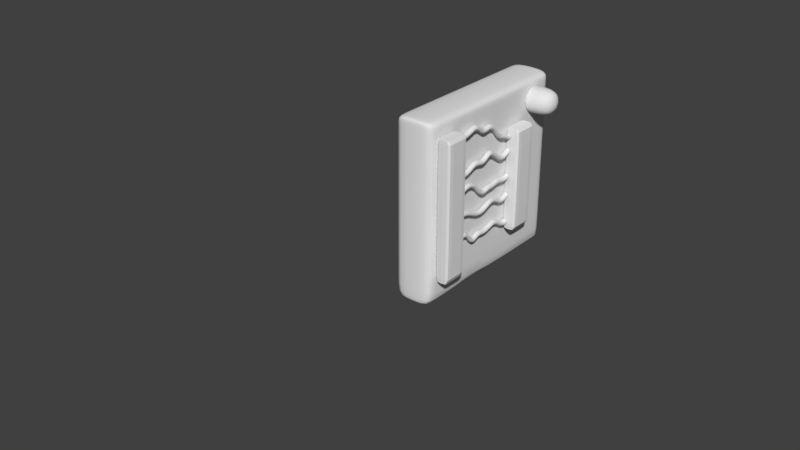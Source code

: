 # Source: 5wires.blend  (saved by Blender 2.79.0; exported with 4.5.12 LTS)
import bpy
from mathutils import Matrix  # noqa: F401  (used for matrix-valued properties, if any)

bpy.ops.wm.read_factory_settings(use_empty=True)
scene = bpy.context.scene
scene.name = 'Scene'

# ---- collections
col_collection_1 = bpy.data.collections.new('Collection 1'); scene.collection.children.link(col_collection_1)

# ---- materials (node trees are filled in below, after node groups)
mat_material_001 = bpy.data.materials.new('Material.001')
mat_material_001.alpha_threshold = 0.0
mat_material_001.use_transparent_shadow = False
mat_material_001.roughness = 0.5
mat_material_001.line_color = (0.0, 0.0, 0.0, 1.0)

# ---- material node trees

# ---- world
world_world = bpy.data.worlds.new('World'); scene.world = world_world
world_world.color = (0.05088, 0.05088, 0.05088)
world_world.use_sun_shadow = False
world_world.sun_shadow_jitter_overblur = 0.0
world_world.cycles.sampling_method = 'MANUAL'

# ---- meshes
me_cube = bpy.data.meshes.new('Cube')
me_cube.from_pydata([(-0.5005, -0.1296, -3.834), (-0.5005, -0.1296, 2.496), (-0.5005, 1.0, -3.834), (-0.5005, 1.0, 2.496), (0.1588, -0.1296, -3.834), (0.1588, -0.1296, 2.496), (0.1588, 1.0, -3.834), (0.1588, 1.0, 2.496), (-0.5005, 0.8918, -3.834), (-0.5005, 0.8918, 2.496), (0.1588, 0.8918, -3.834), (0.1588, 0.8918, 2.496), (-0.5005, -0.007782, -3.834), (0.1588, -0.007782, 2.496), (-0.5005, -0.007782, 2.496), (0.1588, -0.007782, -3.834), (-0.5005, -0.1296, 2.252), (-0.5005, 1.0, 2.252), (0.1588, 1.0, 2.252), (0.1588, -0.1296, 2.252), (0.1588, 0.8918, 2.252), (-0.5005, 0.8918, 2.252), (-0.5005, -0.007782, 2.252), (0.1588, -0.007782, 2.252), (-0.5005, 1.0, -3.745), (0.1588, 1.0, -3.745), (0.1588, -0.1296, -3.745), (0.1588, 0.8918, -3.745), (-0.5005, 0.8918, -3.745), (-0.5005, -0.007782, -3.745), (0.1588, -0.007782, -3.745), (-0.5005, -0.1296, -3.745)], [], [(21, 9, 3, 17), (17, 3, 7, 18), (23, 13, 5, 19), (19, 5, 1, 16), (12, 15, 4, 0), (13, 14, 1, 5), (7, 3, 9, 11), (2, 6, 10, 8), (18, 7, 11, 20), (22, 14, 9, 21), (16, 1, 14, 22), (11, 9, 14, 13), (8, 10, 15, 12), (20, 11, 13, 23), (27, 20, 23, 30), (31, 16, 22, 29), (29, 22, 21, 28), (25, 18, 20, 27), (26, 19, 16, 31), (30, 23, 19, 26), (24, 17, 18, 25), (28, 21, 17, 24), (8, 28, 24, 2), (2, 24, 25, 6), (15, 30, 26, 4), (4, 26, 31, 0), (6, 25, 27, 10), (12, 29, 28, 8), (0, 31, 29, 12), (10, 27, 30, 15)])
me_cube.use_remesh_preserve_volume = False
me_cube.use_remesh_preserve_attributes = False
me_cube.use_mirror_vertex_groups = False
me_cube.update()
me_cube_002 = bpy.data.meshes.new('Cube.002')
me_cube_002.from_pydata([(-0.06689, -0.1105, 0.1105), (0.1541, -0.1105, 0.1105), (-0.06689, 0.1105, 0.1105), (0.1541, 0.1105, 0.1105), (-0.06689, -0.1105, -0.1105), (0.1541, -0.1105, -0.1105), (-0.06689, 0.1105, -0.1105), (0.1541, 0.1105, -0.1105), (-0.06329, -0.1105, 0.1105), (-0.06329, 0.1105, 0.1105), (-0.06329, 0.1105, -0.1105), (-0.06329, -0.1105, -0.1105), (-0.0239, -0.1105, 0.1105), (-0.0239, 0.1105, 0.1105), (-0.0239, 0.1105, -0.1105), (-0.0239, -0.1105, -0.1105)], [], [(12, 1, 3, 13), (13, 3, 7, 14), (14, 7, 5, 15), (15, 5, 1, 12), (2, 6, 4, 0), (7, 3, 1, 5), (4, 11, 8, 0), (6, 10, 11, 4), (2, 9, 10, 6), (0, 8, 9, 2), (11, 15, 12, 8), (10, 14, 15, 11), (9, 13, 14, 10), (8, 12, 13, 9)])
me_cube_002.polygons.foreach_set('use_smooth', [True] * 14)
me_cube_002.use_remesh_preserve_volume = False
me_cube_002.use_remesh_preserve_attributes = False
me_cube_002.use_mirror_vertex_groups = False
me_cube_002.update()
me_cube_003 = bpy.data.meshes.new('Cube.003')
me_cube_003.from_pydata([(0.2222, 1.0, -1.0), (0.2222, -1.0, -1.0), (-0.2222, -1.0, -1.0), (-0.2222, 1.0, -1.0), (0.2222, 1.0, 1.0), (0.2222, -1.0, 1.0), (-0.2222, -1.0, 1.0), (-0.2222, 1.0, 1.0), (0.2222, 1.0, 0.9342), (0.2222, -1.0, 0.9342), (-0.2222, -1.0, 0.9342), (-0.2222, 1.0, 0.9342), (0.2222, -0.9235, -1.0), (-0.2222, -0.9235, -1.0), (0.2222, -0.9235, 1.0), (-0.2222, -0.9235, 1.0), (-0.2222, -0.9235, 0.9342), (0.2222, -0.9235, 0.9342), (-0.2222, 0.947, -1.0), (-0.2222, 0.947, 1.0), (-0.2222, 0.947, 0.9342), (0.2222, 0.947, -1.0), (0.2222, 0.947, 1.0), (0.2222, 0.947, 0.9342), (0.2222, 1.0, -0.9229), (0.2222, -1.0, -0.9229), (-0.2222, -1.0, -0.9229), (-0.2222, 1.0, -0.9229), (0.2222, -0.9235, -0.9229), (-0.2222, -0.9235, -0.9229), (0.2222, 0.947, -0.9229), (-0.2222, 0.947, -0.9229), (0.2222, 0.5517, -1.0), (0.2222, 0.5517, 1.0), (0.2222, 0.5517, 0.9342), (-0.2222, 0.5517, -1.0), (-0.2222, 0.5517, 1.0), (-0.2222, 0.5517, 0.9342), (-0.2222, 0.5517, -0.9229), (0.2222, 0.5517, -0.9229), (0.2222, 1.0, 0.6073), (0.2222, -1.0, 0.6073), (-0.2222, -1.0, 0.6073), (-0.2222, 1.0, 0.6073), (0.2222, -0.9235, 0.6073), (-0.2222, -0.9235, 0.6073), (0.2222, 0.947, 0.6073), (-0.2222, 0.947, 0.6073), (-0.2222, 0.5517, 0.6073), (0.2222, 0.5517, 0.6073), (0.2222, -0.9235, -0.1578), (0.2222, 0.5517, -0.1578), (0.2222, -0.1859, 0.6073), (0.2222, -0.9235, 0.5635), (0.2222, 0.5517, 0.5635), (0.2222, -0.9235, -0.1109), (0.2222, 0.5517, -0.1109), (0.2222, -0.9235, -0.1897), (0.2222, 0.5517, -0.1897), (0.2222, -0.9235, -0.8726), (0.2222, 0.5517, -0.8726), (0.2222, -0.8895, -0.9229), (0.2222, -0.8895, 0.6073), (0.4055, -0.8895, -0.9229), (0.4055, -0.8895, -0.8726), (0.2222, -0.2172, -0.9229), (0.2222, -0.2172, 0.6073), (0.2222, -0.1402, -0.9229), (0.2222, -0.1402, 0.6073), (0.2222, 0.5181, 0.6073), (0.2222, 1.0, 0.6278), (0.2222, -1.0, 0.6278), (-0.2222, -1.0, 0.6278), (-0.2222, 1.0, 0.6278), (0.2222, -0.9235, 0.6278), (-0.2222, -0.9235, 0.6278), (0.2222, 0.947, 0.6278), (-0.2222, 0.947, 0.6278), (-0.2222, 0.5517, 0.6278), (0.2222, 0.5517, 0.6278), (-0.2222, 0.5927, -1.0), (-0.2222, 0.5927, 1.0), (-0.2222, 0.5927, 0.9342), (-0.2222, 0.5927, -0.9229), (0.2222, 0.5927, -1.0), (0.2222, 0.5927, 1.0), (0.2222, 0.5927, 0.9342), (0.2222, 0.5927, -0.9229), (0.2222, 0.5927, 0.6073), (-0.2222, 0.5927, 0.6073), (0.2222, 0.5927, 0.6278), (-0.2222, 0.5927, 0.6278)], [], [(12, 1, 2, 13), (14, 15, 6, 5), (17, 14, 5, 9), (9, 5, 6, 10), (20, 19, 7, 11), (24, 0, 3, 27), (4, 8, 11, 7), (77, 20, 11, 73), (71, 9, 10, 72), (74, 17, 9, 71), (79, 34, 17, 74), (72, 10, 16, 75), (10, 6, 15, 16), (34, 33, 14, 17), (33, 36, 15, 14), (32, 12, 13, 35), (0, 21, 18, 3), (4, 7, 19, 22), (8, 4, 22, 23), (70, 8, 23, 76), (91, 82, 20, 77), (82, 81, 19, 20), (80, 83, 31, 18), (0, 24, 30, 21), (2, 26, 29, 13), (12, 28, 25, 1), (1, 25, 26, 2), (18, 31, 27, 3), (40, 24, 27, 43), (84, 87, 39, 32), (13, 29, 38, 35), (16, 15, 36, 37), (75, 16, 37, 78), (84, 32, 35, 80), (85, 81, 36, 33), (86, 85, 33, 34), (90, 86, 34, 79), (87, 88, 49, 54, 56, 51, 58, 60, 39), (29, 45, 48, 38), (70, 40, 43, 73), (83, 89, 47, 31), (24, 40, 46, 30), (26, 42, 45, 29), (28, 59, 57, 50, 55, 53, 44, 41, 25), (25, 41, 42, 26), (31, 47, 43, 27), (8, 70, 73, 11), (88, 90, 79, 49), (45, 75, 78, 48), (89, 91, 77, 47), (40, 70, 76, 46), (42, 72, 75, 45), (49, 79, 74, 44, 62, 66, 52, 68, 69), (44, 74, 71, 41), (41, 71, 72, 42), (47, 77, 73, 43), (48, 78, 91, 89), (46, 76, 90, 88), (38, 48, 89, 83), (30, 46, 88, 87), (76, 23, 86, 90), (23, 22, 85, 86), (22, 19, 81, 85), (21, 84, 80, 18), (21, 30, 87, 84), (35, 38, 83, 80), (37, 36, 81, 82), (78, 37, 82, 91), (32, 39, 67, 65, 61, 28, 12), (28, 61, 65, 67, 39, 60, 58, 51, 56, 54, 49, 69, 68, 52, 66, 62, 44, 53, 55, 50, 57, 59)])
me_cube_003.polygons.foreach_set('use_smooth', [True] * 70)
me_cube_003.materials.append(mat_material_001)
me_cube_003.use_remesh_preserve_volume = False
me_cube_003.use_remesh_preserve_attributes = False
me_cube_003.use_mirror_vertex_groups = False
me_cube_003.update()
me_cube_001 = bpy.data.meshes.new('Cube.001')
me_cube_001.from_pydata([(-0.5005, -0.1296, -3.834), (-0.5005, -0.1296, 2.496), (-0.5005, 1.0, -3.834), (-0.5005, 1.0, 2.496), (0.1588, -0.1296, -3.834), (0.1588, -0.1296, 2.496), (0.1588, 1.0, -3.834), (0.1588, 1.0, 2.496), (-0.5005, 0.8918, -3.834), (-0.5005, 0.8918, 2.496), (0.1588, 0.8918, -3.834), (0.1588, 0.8918, 2.496), (-0.5005, -0.007782, -3.834), (0.1588, -0.007782, 2.496), (-0.5005, -0.007782, 2.496), (0.1588, -0.007782, -3.834), (-0.5005, -0.1296, 2.252), (-0.5005, 1.0, 2.252), (0.1588, 1.0, 2.252), (0.1588, -0.1296, 2.252), (0.1588, 0.8918, 2.252), (-0.5005, 0.8918, 2.252), (-0.5005, -0.007782, 2.252), (0.1588, -0.007782, 2.252), (-0.5005, 1.0, -3.745), (0.1588, 1.0, -3.745), (0.1588, -0.1296, -3.745), (0.1588, 0.8918, -3.745), (-0.5005, 0.8918, -3.745), (-0.5005, -0.007782, -3.745), (0.1588, -0.007782, -3.745), (-0.5005, -0.1296, -3.745)], [], [(21, 9, 3, 17), (17, 3, 7, 18), (23, 13, 5, 19), (19, 5, 1, 16), (12, 15, 4, 0), (13, 14, 1, 5), (7, 3, 9, 11), (2, 6, 10, 8), (18, 7, 11, 20), (22, 14, 9, 21), (16, 1, 14, 22), (11, 9, 14, 13), (8, 10, 15, 12), (20, 11, 13, 23), (27, 20, 23, 30), (31, 16, 22, 29), (29, 22, 21, 28), (25, 18, 20, 27), (26, 19, 16, 31), (30, 23, 19, 26), (24, 17, 18, 25), (28, 21, 17, 24), (8, 28, 24, 2), (2, 24, 25, 6), (15, 30, 26, 4), (4, 26, 31, 0), (6, 25, 27, 10), (12, 29, 28, 8), (0, 31, 29, 12), (10, 27, 30, 15)])
me_cube_001.use_remesh_preserve_volume = False
me_cube_001.use_remesh_preserve_attributes = False
me_cube_001.use_mirror_vertex_groups = False
me_cube_001.update()

# ---- curves / text
cu_beziercircle = bpy.data.curves.new('BezierCircle', 'CURVE')
cu_beziercircle.dimensions = '3D'
_sp = cu_beziercircle.splines.new('BEZIER'); _sp.bezier_points.add(3)
_sp.bezier_points.foreach_set('co', [-1.0, 0.0, 0.0, 0.0, 1.0, 0.0, 1.0, 0.0, 0.0, 0.0, -1.0, 0.0])
_sp.bezier_points.foreach_set('handle_left', [-1.0, -0.5521, 0.0, -0.5521, 1.0, 0.0, 1.0, 0.5521, 0.0, 0.5521, -1.0, 0.0])
_sp.bezier_points.foreach_set('handle_right', [-1.0, 0.5521, 0.0, 0.5521, 1.0, 0.0, 1.0, -0.5521, 0.0, -0.5521, -1.0, 0.0])
for _p, _l, _r in zip(_sp.bezier_points, ['AUTO', 'AUTO', 'AUTO', 'AUTO'], ['AUTO', 'AUTO', 'AUTO', 'AUTO']): _p.handle_left_type = _l; _p.handle_right_type = _r
_sp.order_u = 0
_sp.order_v = 0
_sp.use_cyclic_u = True
cu_beziercircle.use_path = True
cu_beziercircle.use_path_clamp = True
cu_beziercircle.bevel_resolution = 0
cu_beziercircle.fill_mode = 'HALF'
cu_nurbspath = bpy.data.curves.new('NurbsPath', 'CURVE')
cu_nurbspath.dimensions = '3D'
_sp = cu_nurbspath.splines.new('NURBS'); _sp.points.add(9)
_sp.points.foreach_set('co', [-1.686, -6.391e-09, 0.09851, 1.0, -1.213, -6.034e-09, 0.05323, 1.0, -0.7402, -5.677e-09, 0.1898, 1.0, -0.4389, -3.083e-09, 0.04012, 1.0, -0.1375, -4.894e-10, 0.0401, 1.0, 0.2598, 8.511e-10, 0.09196, 1.0, 0.6572, 2.192e-09, -0.1512, 1.0, 0.9519, 4.871e-09, -0.1033, 1.0, 1.099, 6.211e-09, -0.1572, 1.0, 1.247, 7.551e-09, -0.1577, 1.0])
_sp.order_u = 5
_sp.order_v = 0
_sp.use_endpoint_u = True
cu_nurbspath.use_path = True
cu_nurbspath.use_path_clamp = True
cu_nurbspath.bevel_mode = 'OBJECT'
cu_nurbspath.bevel_resolution = 0
cu_nurbspath.fill_mode = 'HALF'
cu_beziercircle_001 = bpy.data.curves.new('BezierCircle.001', 'CURVE')
cu_beziercircle_001.dimensions = '3D'
_sp = cu_beziercircle_001.splines.new('BEZIER'); _sp.bezier_points.add(3)
_sp.bezier_points.foreach_set('co', [-1.0, 0.0, 0.0, 0.0, 1.0, 0.0, 1.0, 0.0, 0.0, 0.0, -1.0, 0.0])
_sp.bezier_points.foreach_set('handle_left', [-1.0, -0.5521, 0.0, -0.5521, 1.0, 0.0, 1.0, 0.5521, 0.0, 0.5521, -1.0, 0.0])
_sp.bezier_points.foreach_set('handle_right', [-1.0, 0.5521, 0.0, 0.5521, 1.0, 0.0, 1.0, -0.5521, 0.0, -0.5521, -1.0, 0.0])
for _p, _l, _r in zip(_sp.bezier_points, ['AUTO', 'AUTO', 'AUTO', 'AUTO'], ['AUTO', 'AUTO', 'AUTO', 'AUTO']): _p.handle_left_type = _l; _p.handle_right_type = _r
_sp.order_u = 0
_sp.order_v = 0
_sp.use_cyclic_u = True
cu_beziercircle_001.use_path = True
cu_beziercircle_001.use_path_clamp = True
cu_beziercircle_001.bevel_resolution = 0
cu_beziercircle_001.fill_mode = 'HALF'
cu_nurbspath_001 = bpy.data.curves.new('NurbsPath.001', 'CURVE')
cu_nurbspath_001.dimensions = '3D'
_sp = cu_nurbspath_001.splines.new('NURBS'); _sp.points.add(8)
_sp.points.foreach_set('co', [-1.594, 0.00281, 0.03296, 1.0, -1.122, 0.00281, 0.06981, 1.0, -0.6489, 0.00281, -0.01463, 1.0, -0.2782, -0.003513, -0.05301, 1.0, 0.09249, -0.009836, 0.001131, 1.0, 0.4205, -0.003513, 0.0489, 1.0, 0.7485, 0.00281, -0.007065, 1.0, 1.043, 0.00281, -0.06916, 1.0, 1.338, 0.00281, -0.008948, 1.0])
_sp.order_u = 5
_sp.order_v = 0
_sp.use_endpoint_u = True
cu_nurbspath_001.use_path = True
cu_nurbspath_001.use_path_clamp = True
cu_nurbspath_001.bevel_mode = 'OBJECT'
cu_nurbspath_001.bevel_resolution = 0
cu_nurbspath_001.fill_mode = 'HALF'
cu_beziercircle_002 = bpy.data.curves.new('BezierCircle.002', 'CURVE')
cu_beziercircle_002.dimensions = '3D'
_sp = cu_beziercircle_002.splines.new('BEZIER'); _sp.bezier_points.add(3)
_sp.bezier_points.foreach_set('co', [-1.0, 0.0, 0.0, 0.0, 1.0, 0.0, 1.0, 0.0, 0.0, 0.0, -1.0, 0.0])
_sp.bezier_points.foreach_set('handle_left', [-1.0, -0.5521, 0.0, -0.5521, 1.0, 0.0, 1.0, 0.5521, 0.0, 0.5521, -1.0, 0.0])
_sp.bezier_points.foreach_set('handle_right', [-1.0, 0.5521, 0.0, 0.5521, 1.0, 0.0, 1.0, -0.5521, 0.0, -0.5521, -1.0, 0.0])
for _p, _l, _r in zip(_sp.bezier_points, ['AUTO', 'AUTO', 'AUTO', 'AUTO'], ['AUTO', 'AUTO', 'AUTO', 'AUTO']): _p.handle_left_type = _l; _p.handle_right_type = _r
_sp.order_u = 0
_sp.order_v = 0
_sp.use_cyclic_u = True
cu_beziercircle_002.use_path = True
cu_beziercircle_002.use_path_clamp = True
cu_beziercircle_002.bevel_resolution = 0
cu_beziercircle_002.fill_mode = 'HALF'
cu_nurbspath_002 = bpy.data.curves.new('NurbsPath.002', 'CURVE')
cu_nurbspath_002.dimensions = '3D'
_sp = cu_nurbspath_002.splines.new('NURBS'); _sp.points.add(9)
_sp.points.foreach_set('co', [-1.478, -5.185e-09, 0.02003, 1.0, -1.005, -4.828e-09, 0.1155, 1.0, -0.769, -4.649e-09, 0.03438, 1.0, -0.5326, -4.47e-09, -0.08721, 1.0, -0.2313, -1.877e-09, 0.0171, 1.0, 0.07007, 7.172e-10, -0.0293, 1.0, 0.4674, 2.058e-09, -0.00319, 1.0, 0.8647, 3.398e-09, 0.05807, 1.0, 1.16, 6.078e-09, -0.07401, 1.0, 1.454, 8.757e-09, -0.05135, 1.0])
_sp.order_u = 5
_sp.order_v = 0
_sp.use_endpoint_u = True
cu_nurbspath_002.use_path = True
cu_nurbspath_002.use_path_clamp = True
cu_nurbspath_002.bevel_mode = 'OBJECT'
cu_nurbspath_002.bevel_resolution = 0
cu_nurbspath_002.fill_mode = 'HALF'
cu_beziercircle_003 = bpy.data.curves.new('BezierCircle.003', 'CURVE')
cu_beziercircle_003.dimensions = '3D'
_sp = cu_beziercircle_003.splines.new('BEZIER'); _sp.bezier_points.add(3)
_sp.bezier_points.foreach_set('co', [-1.0, 0.0, 0.0, 0.0, 1.0, 0.0, 1.0, 0.0, 0.0, 0.0, -1.0, 0.0])
_sp.bezier_points.foreach_set('handle_left', [-1.0, -0.5521, 0.0, -0.5521, 1.0, 0.0, 1.0, 0.5521, 0.0, 0.5521, -1.0, 0.0])
_sp.bezier_points.foreach_set('handle_right', [-1.0, 0.5521, 0.0, 0.5521, 1.0, 0.0, 1.0, -0.5521, 0.0, -0.5521, -1.0, 0.0])
for _p, _l, _r in zip(_sp.bezier_points, ['AUTO', 'AUTO', 'AUTO', 'AUTO'], ['AUTO', 'AUTO', 'AUTO', 'AUTO']): _p.handle_left_type = _l; _p.handle_right_type = _r
_sp.order_u = 0
_sp.order_v = 0
_sp.use_cyclic_u = True
cu_beziercircle_003.use_path = True
cu_beziercircle_003.use_path_clamp = True
cu_beziercircle_003.bevel_resolution = 0
cu_beziercircle_003.fill_mode = 'HALF'
cu_nurbspath_003 = bpy.data.curves.new('NurbsPath.003', 'CURVE')
cu_nurbspath_003.dimensions = '3D'
_sp = cu_nurbspath_003.splines.new('NURBS'); _sp.points.add(8)
_sp.points.foreach_set('co', [-1.594, 0.00281, 0.03296, 1.0, -1.122, 0.00281, -0.0853, 1.0, -0.6489, 0.00281, 0.1134, 1.0, -0.2782, -0.003513, -0.05301, 1.0, 0.09249, -0.009836, 0.1129, 1.0, 0.4205, -0.003513, 0.0489, 1.0, 0.7485, 0.00281, -0.04366, 1.0, 1.043, 0.00281, -0.06916, 1.0, 1.338, 0.00281, -0.008948, 1.0])
_sp.order_u = 5
_sp.order_v = 0
_sp.use_endpoint_u = True
cu_nurbspath_003.use_path = True
cu_nurbspath_003.use_path_clamp = True
cu_nurbspath_003.bevel_mode = 'OBJECT'
cu_nurbspath_003.bevel_resolution = 0
cu_nurbspath_003.fill_mode = 'HALF'
cu_beziercircle_004 = bpy.data.curves.new('BezierCircle.004', 'CURVE')
cu_beziercircle_004.dimensions = '3D'
_sp = cu_beziercircle_004.splines.new('BEZIER'); _sp.bezier_points.add(3)
_sp.bezier_points.foreach_set('co', [-1.0, 0.0, 0.0, 0.0, 1.0, 0.0, 1.0, 0.0, 0.0, 0.0, -1.0, 0.0])
_sp.bezier_points.foreach_set('handle_left', [-1.0, -0.5521, 0.0, -0.5521, 1.0, 0.0, 1.0, 0.5521, 0.0, 0.5521, -1.0, 0.0])
_sp.bezier_points.foreach_set('handle_right', [-1.0, 0.5521, 0.0, 0.5521, 1.0, 0.0, 1.0, -0.5521, 0.0, -0.5521, -1.0, 0.0])
for _p, _l, _r in zip(_sp.bezier_points, ['AUTO', 'AUTO', 'AUTO', 'AUTO'], ['AUTO', 'AUTO', 'AUTO', 'AUTO']): _p.handle_left_type = _l; _p.handle_right_type = _r
_sp.order_u = 0
_sp.order_v = 0
_sp.use_cyclic_u = True
cu_beziercircle_004.use_path = True
cu_beziercircle_004.use_path_clamp = True
cu_beziercircle_004.bevel_resolution = 0
cu_beziercircle_004.fill_mode = 'HALF'
cu_nurbspath_004 = bpy.data.curves.new('NurbsPath.004', 'CURVE')
cu_nurbspath_004.dimensions = '3D'
_sp = cu_nurbspath_004.splines.new('NURBS'); _sp.points.add(8)
_sp.points.foreach_set('co', [-1.594, 0.00281, 0.03296, 1.0, -1.122, 0.00281, 0.1282, 1.0, -0.6489, 0.00281, 0.157, 1.0, -0.2782, -0.003513, -0.1004, 1.0, 0.09249, -0.009836, 0.01207, 1.0, 0.4205, -0.003513, -0.04489, 1.0, 0.7485, 0.00281, 0.02315, 1.0, 1.043, 0.00281, -0.04532, 1.0, 1.338, 0.00281, -0.008948, 1.0])
_sp.order_u = 5
_sp.order_v = 0
_sp.use_endpoint_u = True
cu_nurbspath_004.use_path = True
cu_nurbspath_004.use_path_clamp = True
cu_nurbspath_004.bevel_mode = 'OBJECT'
cu_nurbspath_004.bevel_resolution = 0
cu_nurbspath_004.fill_mode = 'HALF'

# ---- objects
ob_beziercircle = bpy.data.objects.new('BezierCircle', cu_beziercircle)
ob_nurbspath = bpy.data.objects.new('NurbsPath', cu_nurbspath)
ob_cube = bpy.data.objects.new('Cube', me_cube)
ob_cube_002 = bpy.data.objects.new('Cube.002', me_cube_002)
ob_cube_003 = bpy.data.objects.new('Cube.003', me_cube_003)
ob_cube_001 = bpy.data.objects.new('Cube.001', me_cube_001)
ob_beziercircle_001 = bpy.data.objects.new('BezierCircle.001', cu_beziercircle_001)
ob_nurbspath_001 = bpy.data.objects.new('NurbsPath.001', cu_nurbspath_001)
ob_beziercircle_002 = bpy.data.objects.new('BezierCircle.002', cu_beziercircle_002)
ob_nurbspath_002 = bpy.data.objects.new('NurbsPath.002', cu_nurbspath_002)
ob_beziercircle_003 = bpy.data.objects.new('BezierCircle.003', cu_beziercircle_003)
ob_nurbspath_003 = bpy.data.objects.new('NurbsPath.003', cu_nurbspath_003)
ob_beziercircle_004 = bpy.data.objects.new('BezierCircle.004', cu_beziercircle_004)
ob_nurbspath_004 = bpy.data.objects.new('NurbsPath.004', cu_nurbspath_004)

# ---- transforms, parenting, visibility, modifiers, constraints
ob_beziercircle.location = (0.0, -3.888, 0.0)
ob_beziercircle.scale = (-0.02878, -0.02878, -0.02878)
ob_beziercircle.lineart.crease_threshold = 0.0
ob_nurbspath.location = (-2.285e-09, -0.0776, 0.7595)
ob_nurbspath.rotation_euler = (0.0, -0.0, 1.571)
ob_nurbspath.scale = (0.2987, 1.0, 1.0)
ob_nurbspath.lineart.crease_threshold = 0.0
ob_cube.location = (0.0, -0.6084, 0.0)
ob_cube.scale = (-0.2465, -0.2465, -0.2465)
ob_cube.lineart.crease_threshold = 0.0
_m = ob_cube.modifiers.new('Subsurf', 'SUBSURF')
_m.uv_smooth = 'PRESERVE_CORNERS'
_m.quality = 1
_m.levels = 3
_m.render_levels = 1
_m.show_only_control_edges = False
ob_cube_002.location = (0.05281, 0.7714, 0.8708)
ob_cube_002.scale = (1.385, 1.385, 1.385)
ob_cube_002.lineart.crease_threshold = 0.0
_m = ob_cube_002.modifiers.new('Subsurf', 'SUBSURF')
_m.uv_smooth = 'PRESERVE_CORNERS'
_m.quality = 2
_m.levels = 3
_m.show_only_control_edges = False
ob_cube_003.location = (-0.2632, 0.05942, 0.102)
ob_cube_003.lock_rotations_4d = False
ob_cube_003.empty_display_type = 'ARROWS'
ob_cube_003.lineart.crease_threshold = 0.0
_m = ob_cube_003.modifiers.new('Subsurf', 'SUBSURF')
_m.uv_smooth = 'PRESERVE_CORNERS'
_m.quality = 2
_m.levels = 3
_m.show_only_control_edges = False
ob_cube_001.location = (0.0, 0.5425, 0.0)
ob_cube_001.scale = (-0.2465, -0.2465, -0.1831)
ob_cube_001.lineart.crease_threshold = 0.0
_m = ob_cube_001.modifiers.new('Subsurf', 'SUBSURF')
_m.uv_smooth = 'PRESERVE_CORNERS'
_m.quality = 1
_m.levels = 3
_m.render_levels = 1
_m.show_only_control_edges = False
ob_beziercircle_001.location = (0.0, -3.888, 0.4753)
ob_beziercircle_001.scale = (-0.02878, -0.02878, -0.02878)
ob_beziercircle_001.lineart.crease_threshold = 0.0
ob_nurbspath_001.location = (0.00281, -0.1049, -0.0439)
ob_nurbspath_001.rotation_euler = (0.0, -0.0, 1.571)
ob_nurbspath_001.scale = (0.2987, 1.0, 1.0)
ob_nurbspath_001.lineart.crease_threshold = 0.0
ob_beziercircle_002.location = (0.0, -3.888, -0.6125)
ob_beziercircle_002.scale = (-0.02878, -0.02878, -0.02878)
ob_beziercircle_002.lineart.crease_threshold = 0.0
ob_nurbspath_002.location = (1.632e-09, -0.1396, -0.3154)
ob_nurbspath_002.rotation_euler = (0.0, -0.0, 1.571)
ob_nurbspath_002.scale = (0.2987, 1.0, 1.0)
ob_nurbspath_002.lineart.crease_threshold = 0.0
ob_beziercircle_003.location = (0.0, -3.888, 0.2641)
ob_beziercircle_003.scale = (-0.02878, -0.02878, -0.02878)
ob_beziercircle_003.lineart.crease_threshold = 0.0
ob_nurbspath_003.location = (0.00281, -0.1049, 0.4578)
ob_nurbspath_003.rotation_euler = (0.0, -0.0, 1.571)
ob_nurbspath_003.scale = (0.2987, 1.0, 1.0)
ob_nurbspath_003.lineart.crease_threshold = 0.0
ob_beziercircle_004.location = (0.0, -3.888, 0.08137)
ob_beziercircle_004.scale = (-0.02878, -0.02878, -0.02878)
ob_beziercircle_004.lineart.crease_threshold = 0.0
ob_nurbspath_004.location = (0.00281, -0.1049, 0.1706)
ob_nurbspath_004.rotation_euler = (0.0, -0.0, 1.571)
ob_nurbspath_004.scale = (0.2987, 1.0, 1.0)
ob_nurbspath_004.lineart.crease_threshold = 0.0
cu_nurbspath.bevel_object = ob_beziercircle
cu_nurbspath_001.bevel_object = ob_beziercircle_001
cu_nurbspath_002.bevel_object = ob_beziercircle_002
cu_nurbspath_003.bevel_object = ob_beziercircle_003
cu_nurbspath_004.bevel_object = ob_beziercircle_004

# ---- collection membership
col_collection_1.objects.link(ob_beziercircle)
col_collection_1.objects.link(ob_nurbspath)
col_collection_1.objects.link(ob_cube)
col_collection_1.objects.link(ob_cube_002)
col_collection_1.objects.link(ob_cube_003)
col_collection_1.objects.link(ob_cube_001)
col_collection_1.objects.link(ob_beziercircle_001)
col_collection_1.objects.link(ob_nurbspath_001)
col_collection_1.objects.link(ob_beziercircle_002)
col_collection_1.objects.link(ob_nurbspath_002)
col_collection_1.objects.link(ob_beziercircle_003)
col_collection_1.objects.link(ob_nurbspath_003)
col_collection_1.objects.link(ob_beziercircle_004)
col_collection_1.objects.link(ob_nurbspath_004)

# ---- scene / render settings (as saved in the file)
scene.frame_start = 1; scene.frame_end = 250; scene.frame_set(1)
scene.render.engine = 'BLENDER_EEVEE_NEXT'
scene.render.resolution_percentage = 50
scene.render.dither_intensity = 0.0
scene.cycles.use_denoising = False
scene.cycles.samples = 128
scene.cycles.sampling_pattern = 'TABULATED_SOBOL'
scene.cycles.use_adaptive_sampling = False
scene.cycles.use_light_tree = False
scene.cycles.blur_glossy = 0.0
scene.cycles.sample_clamp_indirect = 0.0
scene.view_settings.view_transform = 'Standard'
bpy.context.view_layer.update()

# ---- added for rendering (the .blend has no active camera and no usable light): camera, sun
cam_auto = bpy.data.cameras.new('AutoCamera')
cam_auto.lens = 50.0
cam_auto.sensor_width = 36.0
cam_auto.clip_end = 1000.0
ob_auto_camera = bpy.data.objects.new('AutoCamera', cam_auto)
scene.collection.objects.link(ob_auto_camera)
ob_auto_camera.location = (5.8823, -8.49414, 4.97412)
ob_auto_camera.rotation_euler = (1.09748, -7.21219e-08, 0.694738)
scene.camera = ob_auto_camera
light_auto_sun = bpy.data.lights.new('AutoSun', 'SUN')
light_auto_sun.energy = 3.0
light_auto_sun.angle = 0.0523599
ob_auto_sun = bpy.data.objects.new('AutoSun', light_auto_sun)
scene.collection.objects.link(ob_auto_sun)
ob_auto_sun.rotation_euler = (0.872665, 0.174533, 0.523599)
bpy.context.view_layer.update()
